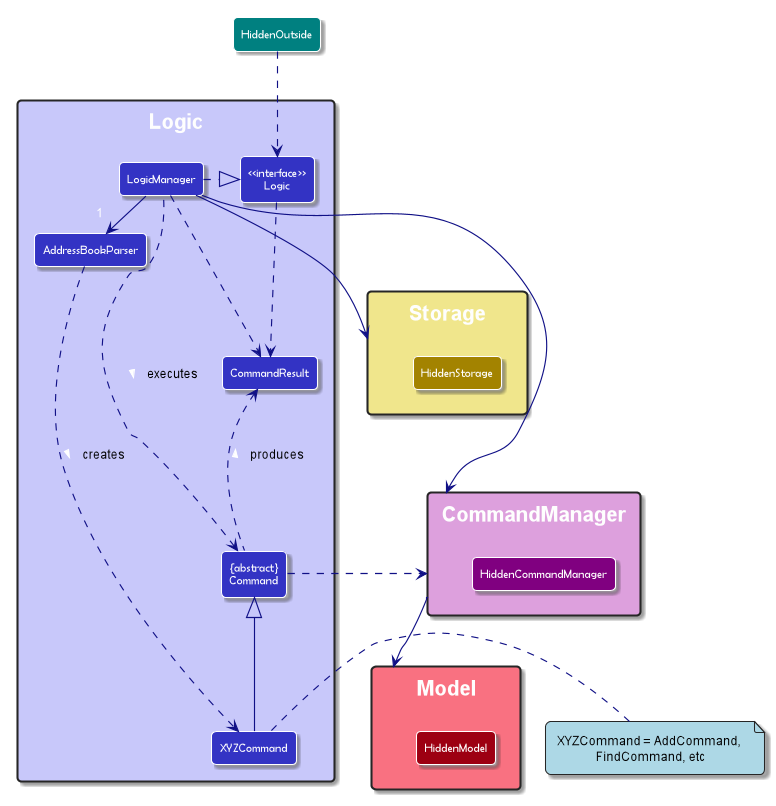

The diagram above was rendered by PlantUML. Its source (embedded in the PNG):
@startuml
!include style.puml
skinparam arrowThickness 1.1
skinparam arrowColor LOGIC_COLOR_T4
skinparam classBackgroundColor LOGIC_COLOR

package Logic <<Rectangle>> LOGIC_COLOR_T1 {

Class AddressBookParser
Class XYZCommand
Class CommandResult
Class "{abstract}\nCommand" as Command


Class "<<interface>>\nLogic" as Logic
Class LogicManager
}

package Model <<Rectangle>> MODEL_COLOR_T1 {
Class HiddenModel MODEL_COLOR
}

package Storage <<Rectangle>> STORAGE_COLOR_T1 {
Class HiddenStorage STORAGE_COLOR
}

package CommandManager <<Rectangle>> CM_COLOR_T1 {
Class HiddenCommandManager CM_COLOR
}

Class HiddenOutside #Teal
HiddenOutside ..> Logic

LogicManager .right.|> Logic
LogicManager -right-> "1" AddressBookParser
AddressBookParser ..> XYZCommand : <color black>creates >

XYZCommand -up-|> Command
LogicManager .left.> Command : <color black>executes</color> >

LogicManager --> CommandManager
CommandManager --> Model
LogicManager --> Storage
Storage --[hidden] Model
Command .[hidden]up.> Storage
Command .right.> CommandManager
note left of XYZCommand #lightblue: <color:black>XYZCommand = AddCommand, \n<color:black>FindCommand, etc

Logic ..> CommandResult
LogicManager .down.> CommandResult
Command .up.> CommandResult : <color black>produces</color> >
@enduml